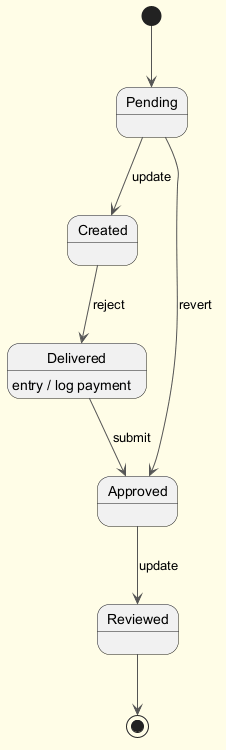

The diagram above was rendered by PlantUML. Its source (embedded in the PNG):
@startuml
skinparam backgroundColor #FFFDE7
skinparam classBackgroundColor #FFF9C4
skinparam classBorderColor #F57F17
skinparam ArrowColor #555555
[*] --> Pending
Pending --> Created : update
Created --> Delivered : reject
Delivered --> Approved : submit
Delivered : entry / log payment
Approved --> Reviewed : update
Pending --> Approved : revert
Reviewed --> [*]
@enduml